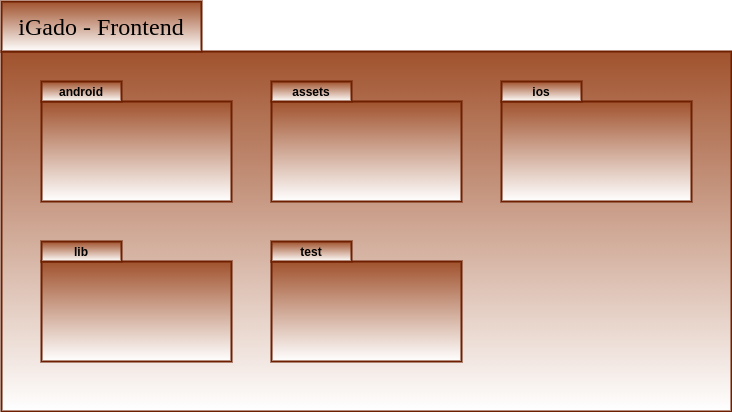

The diagram above was exported from draw.io. Its source (the exported page's mxGraphModel, read from the mxfile embedded in the PNG):
<mxGraphModel dx="1075" dy="1611" grid="1" gridSize="10" guides="1" tooltips="1" connect="1" arrows="1" fold="1" page="1" pageScale="1" pageWidth="827" pageHeight="1169" math="0" shadow="0">
  <root>
    <mxCell id="0" />
    <mxCell id="1" parent="0" />
    <mxCell id="AKTED-k30rutCOIwmlql-1" value="" style="rounded=0;whiteSpace=wrap;html=1;strokeWidth=2;fillColor=#a0522d;strokeColor=#6D1F00;fontColor=#ffffff;gradientColor=#ffffff;" vertex="1" parent="1">
      <mxGeometry x="180" y="-70" width="730" height="360" as="geometry" />
    </mxCell>
    <mxCell id="AKTED-k30rutCOIwmlql-3" value="&lt;font style=&quot;font-size: 24px&quot; face=&quot;Verdana&quot; color=&quot;#000000&quot;&gt;iGado - Frontend&lt;/font&gt;" style="text;html=1;strokeColor=#6D1F00;fillColor=#a0522d;align=center;verticalAlign=middle;whiteSpace=wrap;rounded=0;strokeWidth=2;fontColor=#ffffff;gradientColor=#ffffff;" vertex="1" parent="1">
      <mxGeometry x="180" y="-120" width="200" height="50" as="geometry" />
    </mxCell>
    <mxCell id="AKTED-k30rutCOIwmlql-13" value="" style="rounded=0;whiteSpace=wrap;html=1;strokeWidth=2;fillColor=#a0522d;strokeColor=#6D1F00;fontColor=#ffffff;gradientColor=#ffffff;" vertex="1" parent="1">
      <mxGeometry x="220" y="-20" width="190" height="100" as="geometry" />
    </mxCell>
    <mxCell id="AKTED-k30rutCOIwmlql-14" value="&lt;font color=&quot;#000000&quot;&gt;&lt;b&gt;android&lt;/b&gt;&lt;/font&gt;" style="rounded=0;whiteSpace=wrap;html=1;align=center;strokeWidth=2;fillColor=#a0522d;strokeColor=#6D1F00;fontColor=#ffffff;gradientColor=#ffffff;" vertex="1" parent="1">
      <mxGeometry x="220" y="-40" width="80" height="20" as="geometry" />
    </mxCell>
    <mxCell id="AKTED-k30rutCOIwmlql-65" value="" style="rounded=0;whiteSpace=wrap;html=1;strokeWidth=2;fillColor=#a0522d;strokeColor=#6D1F00;fontColor=#ffffff;gradientColor=#ffffff;" vertex="1" parent="1">
      <mxGeometry x="450" y="-20" width="190" height="100" as="geometry" />
    </mxCell>
    <mxCell id="AKTED-k30rutCOIwmlql-66" value="&lt;font color=&quot;#000000&quot;&gt;&lt;b&gt;assets&lt;/b&gt;&lt;/font&gt;" style="rounded=0;whiteSpace=wrap;html=1;align=center;strokeWidth=2;fillColor=#a0522d;strokeColor=#6D1F00;fontColor=#ffffff;gradientColor=#ffffff;" vertex="1" parent="1">
      <mxGeometry x="450" y="-40" width="80" height="20" as="geometry" />
    </mxCell>
    <mxCell id="AKTED-k30rutCOIwmlql-67" value="" style="rounded=0;whiteSpace=wrap;html=1;strokeWidth=2;fillColor=#a0522d;strokeColor=#6D1F00;fontColor=#ffffff;gradientColor=#ffffff;" vertex="1" parent="1">
      <mxGeometry x="220" y="140" width="190" height="100" as="geometry" />
    </mxCell>
    <mxCell id="AKTED-k30rutCOIwmlql-68" value="&lt;font color=&quot;#000000&quot;&gt;&lt;b&gt;lib&lt;/b&gt;&lt;/font&gt;" style="rounded=0;whiteSpace=wrap;html=1;align=center;strokeWidth=2;fillColor=#a0522d;strokeColor=#6D1F00;fontColor=#ffffff;gradientColor=#ffffff;" vertex="1" parent="1">
      <mxGeometry x="220" y="120" width="80" height="20" as="geometry" />
    </mxCell>
    <mxCell id="AKTED-k30rutCOIwmlql-69" value="" style="rounded=0;whiteSpace=wrap;html=1;strokeWidth=2;fillColor=#a0522d;strokeColor=#6D1F00;fontColor=#ffffff;gradientColor=#ffffff;" vertex="1" parent="1">
      <mxGeometry x="680" y="-20" width="190" height="100" as="geometry" />
    </mxCell>
    <mxCell id="AKTED-k30rutCOIwmlql-70" value="&lt;font color=&quot;#000000&quot;&gt;&lt;b&gt;ios&lt;/b&gt;&lt;/font&gt;" style="rounded=0;whiteSpace=wrap;html=1;align=center;strokeWidth=2;fillColor=#a0522d;strokeColor=#6D1F00;fontColor=#ffffff;gradientColor=#ffffff;" vertex="1" parent="1">
      <mxGeometry x="680" y="-40" width="80" height="20" as="geometry" />
    </mxCell>
    <mxCell id="AKTED-k30rutCOIwmlql-71" value="" style="rounded=0;whiteSpace=wrap;html=1;strokeWidth=2;fillColor=#a0522d;strokeColor=#6D1F00;fontColor=#ffffff;gradientColor=#ffffff;" vertex="1" parent="1">
      <mxGeometry x="450" y="140" width="190" height="100" as="geometry" />
    </mxCell>
    <mxCell id="AKTED-k30rutCOIwmlql-72" value="&lt;font color=&quot;#000000&quot;&gt;&lt;b&gt;test&lt;/b&gt;&lt;/font&gt;" style="rounded=0;whiteSpace=wrap;html=1;align=center;strokeWidth=2;fillColor=#a0522d;strokeColor=#6D1F00;fontColor=#ffffff;gradientColor=#ffffff;" vertex="1" parent="1">
      <mxGeometry x="450" y="120" width="80" height="20" as="geometry" />
    </mxCell>
  </root>
</mxGraphModel>